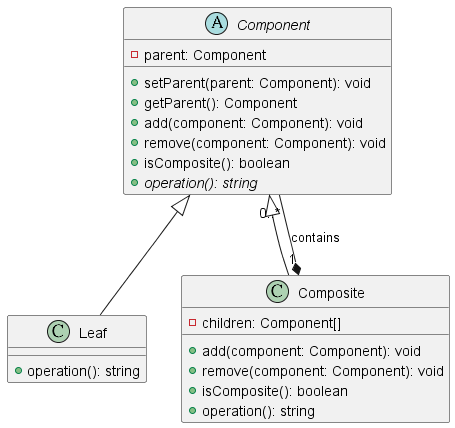

The diagram above was rendered by PlantUML. Its source (embedded in the PNG):
@startuml CompositeClass0

abstract class Component {
  - parent: Component
  + setParent(parent: Component): void
  + getParent(): Component
  + add(component: Component): void
  + remove(component: Component): void
  + isComposite(): boolean
  {abstract} + operation(): string
}

class Leaf {
  + operation(): string
}

class Composite {
  - children: Component[]
  + add(component: Component): void
  + remove(component: Component): void
  + isComposite(): boolean
  + operation(): string
}

Component <|-- Leaf
Component <|-- Composite
Composite "1" *-- "0..*" Component : contains

@enduml